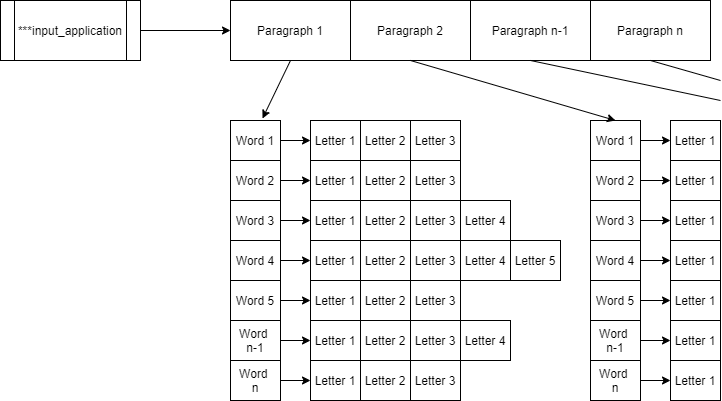

The diagram above was exported from draw.io. Its source (the exported page's mxGraphModel, read from the mxfile embedded in the PNG):
<mxGraphModel dx="1022" dy="469" grid="1" gridSize="10" guides="1" tooltips="1" connect="1" arrows="1" fold="1" page="1" pageScale="1" pageWidth="850" pageHeight="1100" math="0" shadow="0">
  <root>
    <mxCell id="0" />
    <mxCell id="1" parent="0" />
    <mxCell id="wvaIkNzxOx0_YH548mr0-1" value="***input_application" style="shape=process;whiteSpace=wrap;html=1;backgroundOutline=1;" vertex="1" parent="1">
      <mxGeometry x="110" y="160" width="140" height="60" as="geometry" />
    </mxCell>
    <mxCell id="wvaIkNzxOx0_YH548mr0-2" value="" style="endArrow=classic;html=1;exitX=1;exitY=0.5;exitDx=0;exitDy=0;entryX=0;entryY=0.5;entryDx=0;entryDy=0;" edge="1" parent="1" source="wvaIkNzxOx0_YH548mr0-1" target="wvaIkNzxOx0_YH548mr0-3">
      <mxGeometry width="50" height="50" relative="1" as="geometry">
        <mxPoint x="220" y="140" as="sourcePoint" />
        <mxPoint x="350" y="120" as="targetPoint" />
      </mxGeometry>
    </mxCell>
    <mxCell id="wvaIkNzxOx0_YH548mr0-3" value="Paragraph 1" style="rounded=0;whiteSpace=wrap;html=1;" vertex="1" parent="1">
      <mxGeometry x="340" y="160" width="120" height="60" as="geometry" />
    </mxCell>
    <mxCell id="wvaIkNzxOx0_YH548mr0-4" value="Paragraph 2" style="rounded=0;whiteSpace=wrap;html=1;" vertex="1" parent="1">
      <mxGeometry x="460" y="160" width="120" height="60" as="geometry" />
    </mxCell>
    <mxCell id="wvaIkNzxOx0_YH548mr0-5" value="Paragraph n-1" style="rounded=0;whiteSpace=wrap;html=1;" vertex="1" parent="1">
      <mxGeometry x="580" y="160" width="120" height="60" as="geometry" />
    </mxCell>
    <mxCell id="wvaIkNzxOx0_YH548mr0-6" value="Paragraph n" style="rounded=0;whiteSpace=wrap;html=1;" vertex="1" parent="1">
      <mxGeometry x="700" y="160" width="120" height="60" as="geometry" />
    </mxCell>
    <mxCell id="wvaIkNzxOx0_YH548mr0-7" value="" style="endArrow=classic;html=1;entryX=0.64;entryY=-0.05;entryDx=0;entryDy=0;entryPerimeter=0;" edge="1" parent="1" target="wvaIkNzxOx0_YH548mr0-8">
      <mxGeometry width="50" height="50" relative="1" as="geometry">
        <mxPoint x="400" y="220" as="sourcePoint" />
        <mxPoint x="400" y="280" as="targetPoint" />
      </mxGeometry>
    </mxCell>
    <mxCell id="wvaIkNzxOx0_YH548mr0-8" value="Word 1" style="rounded=0;whiteSpace=wrap;html=1;" vertex="1" parent="1">
      <mxGeometry x="340" y="280" width="50" height="40" as="geometry" />
    </mxCell>
    <mxCell id="wvaIkNzxOx0_YH548mr0-9" value="Word 2" style="rounded=0;whiteSpace=wrap;html=1;" vertex="1" parent="1">
      <mxGeometry x="340" y="320" width="50" height="40" as="geometry" />
    </mxCell>
    <mxCell id="wvaIkNzxOx0_YH548mr0-10" value="Word 3" style="rounded=0;whiteSpace=wrap;html=1;" vertex="1" parent="1">
      <mxGeometry x="340" y="360" width="50" height="40" as="geometry" />
    </mxCell>
    <mxCell id="wvaIkNzxOx0_YH548mr0-12" value="Word 4" style="rounded=0;whiteSpace=wrap;html=1;" vertex="1" parent="1">
      <mxGeometry x="340" y="400" width="50" height="40" as="geometry" />
    </mxCell>
    <mxCell id="wvaIkNzxOx0_YH548mr0-13" value="Word 5" style="rounded=0;whiteSpace=wrap;html=1;" vertex="1" parent="1">
      <mxGeometry x="340" y="440" width="50" height="40" as="geometry" />
    </mxCell>
    <mxCell id="wvaIkNzxOx0_YH548mr0-14" value="" style="endArrow=classic;html=1;exitX=1;exitY=0.5;exitDx=0;exitDy=0;" edge="1" parent="1" source="wvaIkNzxOx0_YH548mr0-8">
      <mxGeometry width="50" height="50" relative="1" as="geometry">
        <mxPoint x="430" y="330" as="sourcePoint" />
        <mxPoint x="420" y="300" as="targetPoint" />
      </mxGeometry>
    </mxCell>
    <mxCell id="wvaIkNzxOx0_YH548mr0-15" value="Word &lt;br&gt;n-1" style="rounded=0;whiteSpace=wrap;html=1;" vertex="1" parent="1">
      <mxGeometry x="340" y="480" width="50" height="40" as="geometry" />
    </mxCell>
    <mxCell id="wvaIkNzxOx0_YH548mr0-16" value="Word &lt;br&gt;n" style="rounded=0;whiteSpace=wrap;html=1;" vertex="1" parent="1">
      <mxGeometry x="340" y="520" width="50" height="40" as="geometry" />
    </mxCell>
    <mxCell id="wvaIkNzxOx0_YH548mr0-17" value="Letter 1" style="rounded=0;whiteSpace=wrap;html=1;" vertex="1" parent="1">
      <mxGeometry x="420" y="280" width="50" height="40" as="geometry" />
    </mxCell>
    <mxCell id="wvaIkNzxOx0_YH548mr0-18" value="Letter 2" style="rounded=0;whiteSpace=wrap;html=1;" vertex="1" parent="1">
      <mxGeometry x="470" y="280" width="50" height="40" as="geometry" />
    </mxCell>
    <mxCell id="wvaIkNzxOx0_YH548mr0-19" value="Letter 3" style="rounded=0;whiteSpace=wrap;html=1;" vertex="1" parent="1">
      <mxGeometry x="520" y="280" width="50" height="40" as="geometry" />
    </mxCell>
    <mxCell id="wvaIkNzxOx0_YH548mr0-29" value="" style="endArrow=classic;html=1;exitX=1;exitY=0.5;exitDx=0;exitDy=0;" edge="1" parent="1">
      <mxGeometry width="50" height="50" relative="1" as="geometry">
        <mxPoint x="390" y="340" as="sourcePoint" />
        <mxPoint x="420" y="340" as="targetPoint" />
      </mxGeometry>
    </mxCell>
    <mxCell id="wvaIkNzxOx0_YH548mr0-30" value="Letter 1" style="rounded=0;whiteSpace=wrap;html=1;" vertex="1" parent="1">
      <mxGeometry x="420" y="320" width="50" height="40" as="geometry" />
    </mxCell>
    <mxCell id="wvaIkNzxOx0_YH548mr0-31" value="Letter 2" style="rounded=0;whiteSpace=wrap;html=1;" vertex="1" parent="1">
      <mxGeometry x="470" y="320" width="50" height="40" as="geometry" />
    </mxCell>
    <mxCell id="wvaIkNzxOx0_YH548mr0-32" value="Letter 3" style="rounded=0;whiteSpace=wrap;html=1;" vertex="1" parent="1">
      <mxGeometry x="520" y="320" width="50" height="40" as="geometry" />
    </mxCell>
    <mxCell id="wvaIkNzxOx0_YH548mr0-37" value="" style="endArrow=classic;html=1;exitX=1;exitY=0.5;exitDx=0;exitDy=0;" edge="1" parent="1">
      <mxGeometry width="50" height="50" relative="1" as="geometry">
        <mxPoint x="390" y="380" as="sourcePoint" />
        <mxPoint x="420" y="380" as="targetPoint" />
      </mxGeometry>
    </mxCell>
    <mxCell id="wvaIkNzxOx0_YH548mr0-38" value="Letter 1" style="rounded=0;whiteSpace=wrap;html=1;" vertex="1" parent="1">
      <mxGeometry x="420" y="360" width="50" height="40" as="geometry" />
    </mxCell>
    <mxCell id="wvaIkNzxOx0_YH548mr0-39" value="Letter 2" style="rounded=0;whiteSpace=wrap;html=1;" vertex="1" parent="1">
      <mxGeometry x="470" y="360" width="50" height="40" as="geometry" />
    </mxCell>
    <mxCell id="wvaIkNzxOx0_YH548mr0-40" value="Letter 3" style="rounded=0;whiteSpace=wrap;html=1;" vertex="1" parent="1">
      <mxGeometry x="520" y="360" width="50" height="40" as="geometry" />
    </mxCell>
    <mxCell id="wvaIkNzxOx0_YH548mr0-41" value="" style="endArrow=classic;html=1;exitX=1;exitY=0.5;exitDx=0;exitDy=0;" edge="1" parent="1">
      <mxGeometry width="50" height="50" relative="1" as="geometry">
        <mxPoint x="390" y="420" as="sourcePoint" />
        <mxPoint x="420" y="420" as="targetPoint" />
      </mxGeometry>
    </mxCell>
    <mxCell id="wvaIkNzxOx0_YH548mr0-42" value="Letter 1" style="rounded=0;whiteSpace=wrap;html=1;" vertex="1" parent="1">
      <mxGeometry x="420" y="400" width="50" height="40" as="geometry" />
    </mxCell>
    <mxCell id="wvaIkNzxOx0_YH548mr0-43" value="Letter 2" style="rounded=0;whiteSpace=wrap;html=1;" vertex="1" parent="1">
      <mxGeometry x="470" y="400" width="50" height="40" as="geometry" />
    </mxCell>
    <mxCell id="wvaIkNzxOx0_YH548mr0-44" value="Letter 3" style="rounded=0;whiteSpace=wrap;html=1;" vertex="1" parent="1">
      <mxGeometry x="520" y="400" width="50" height="40" as="geometry" />
    </mxCell>
    <mxCell id="wvaIkNzxOx0_YH548mr0-45" value="" style="endArrow=classic;html=1;exitX=1;exitY=0.5;exitDx=0;exitDy=0;" edge="1" parent="1">
      <mxGeometry width="50" height="50" relative="1" as="geometry">
        <mxPoint x="390" y="460" as="sourcePoint" />
        <mxPoint x="420" y="460" as="targetPoint" />
      </mxGeometry>
    </mxCell>
    <mxCell id="wvaIkNzxOx0_YH548mr0-46" value="Letter 1" style="rounded=0;whiteSpace=wrap;html=1;" vertex="1" parent="1">
      <mxGeometry x="420" y="440" width="50" height="40" as="geometry" />
    </mxCell>
    <mxCell id="wvaIkNzxOx0_YH548mr0-47" value="Letter 2" style="rounded=0;whiteSpace=wrap;html=1;" vertex="1" parent="1">
      <mxGeometry x="470" y="440" width="50" height="40" as="geometry" />
    </mxCell>
    <mxCell id="wvaIkNzxOx0_YH548mr0-48" value="Letter 3" style="rounded=0;whiteSpace=wrap;html=1;" vertex="1" parent="1">
      <mxGeometry x="520" y="440" width="50" height="40" as="geometry" />
    </mxCell>
    <mxCell id="wvaIkNzxOx0_YH548mr0-49" value="" style="endArrow=classic;html=1;exitX=1;exitY=0.5;exitDx=0;exitDy=0;" edge="1" parent="1">
      <mxGeometry width="50" height="50" relative="1" as="geometry">
        <mxPoint x="390" y="500" as="sourcePoint" />
        <mxPoint x="420" y="500" as="targetPoint" />
      </mxGeometry>
    </mxCell>
    <mxCell id="wvaIkNzxOx0_YH548mr0-50" value="Letter 1" style="rounded=0;whiteSpace=wrap;html=1;" vertex="1" parent="1">
      <mxGeometry x="420" y="480" width="50" height="40" as="geometry" />
    </mxCell>
    <mxCell id="wvaIkNzxOx0_YH548mr0-51" value="Letter 2" style="rounded=0;whiteSpace=wrap;html=1;" vertex="1" parent="1">
      <mxGeometry x="470" y="480" width="50" height="40" as="geometry" />
    </mxCell>
    <mxCell id="wvaIkNzxOx0_YH548mr0-52" value="Letter 3" style="rounded=0;whiteSpace=wrap;html=1;" vertex="1" parent="1">
      <mxGeometry x="520" y="480" width="50" height="40" as="geometry" />
    </mxCell>
    <mxCell id="wvaIkNzxOx0_YH548mr0-53" value="" style="endArrow=classic;html=1;exitX=1;exitY=0.5;exitDx=0;exitDy=0;" edge="1" parent="1">
      <mxGeometry width="50" height="50" relative="1" as="geometry">
        <mxPoint x="390" y="540" as="sourcePoint" />
        <mxPoint x="420" y="540" as="targetPoint" />
      </mxGeometry>
    </mxCell>
    <mxCell id="wvaIkNzxOx0_YH548mr0-54" value="Letter 1" style="rounded=0;whiteSpace=wrap;html=1;" vertex="1" parent="1">
      <mxGeometry x="420" y="520" width="50" height="40" as="geometry" />
    </mxCell>
    <mxCell id="wvaIkNzxOx0_YH548mr0-55" value="Letter 2" style="rounded=0;whiteSpace=wrap;html=1;" vertex="1" parent="1">
      <mxGeometry x="470" y="520" width="50" height="40" as="geometry" />
    </mxCell>
    <mxCell id="wvaIkNzxOx0_YH548mr0-56" value="Letter 3" style="rounded=0;whiteSpace=wrap;html=1;" vertex="1" parent="1">
      <mxGeometry x="520" y="520" width="50" height="40" as="geometry" />
    </mxCell>
    <mxCell id="wvaIkNzxOx0_YH548mr0-57" value="Letter 4" style="rounded=0;whiteSpace=wrap;html=1;" vertex="1" parent="1">
      <mxGeometry x="570" y="480" width="50" height="40" as="geometry" />
    </mxCell>
    <mxCell id="wvaIkNzxOx0_YH548mr0-58" value="Letter 4" style="rounded=0;whiteSpace=wrap;html=1;" vertex="1" parent="1">
      <mxGeometry x="570" y="400" width="50" height="40" as="geometry" />
    </mxCell>
    <mxCell id="wvaIkNzxOx0_YH548mr0-60" value="Letter 5" style="rounded=0;whiteSpace=wrap;html=1;" vertex="1" parent="1">
      <mxGeometry x="620" y="400" width="50" height="40" as="geometry" />
    </mxCell>
    <mxCell id="wvaIkNzxOx0_YH548mr0-62" value="Letter 4" style="rounded=0;whiteSpace=wrap;html=1;" vertex="1" parent="1">
      <mxGeometry x="570" y="360" width="50" height="40" as="geometry" />
    </mxCell>
    <mxCell id="wvaIkNzxOx0_YH548mr0-104" value="Word 1" style="rounded=0;whiteSpace=wrap;html=1;" vertex="1" parent="1">
      <mxGeometry x="700" y="280" width="50" height="40" as="geometry" />
    </mxCell>
    <mxCell id="wvaIkNzxOx0_YH548mr0-105" value="Word 2" style="rounded=0;whiteSpace=wrap;html=1;" vertex="1" parent="1">
      <mxGeometry x="700" y="320" width="50" height="40" as="geometry" />
    </mxCell>
    <mxCell id="wvaIkNzxOx0_YH548mr0-106" value="Word 3" style="rounded=0;whiteSpace=wrap;html=1;" vertex="1" parent="1">
      <mxGeometry x="700" y="360" width="50" height="40" as="geometry" />
    </mxCell>
    <mxCell id="wvaIkNzxOx0_YH548mr0-107" value="Word 4" style="rounded=0;whiteSpace=wrap;html=1;" vertex="1" parent="1">
      <mxGeometry x="700" y="400" width="50" height="40" as="geometry" />
    </mxCell>
    <mxCell id="wvaIkNzxOx0_YH548mr0-108" value="Word 5" style="rounded=0;whiteSpace=wrap;html=1;" vertex="1" parent="1">
      <mxGeometry x="700" y="440" width="50" height="40" as="geometry" />
    </mxCell>
    <mxCell id="wvaIkNzxOx0_YH548mr0-109" value="" style="endArrow=classic;html=1;exitX=1;exitY=0.5;exitDx=0;exitDy=0;" edge="1" parent="1" source="wvaIkNzxOx0_YH548mr0-104">
      <mxGeometry width="50" height="50" relative="1" as="geometry">
        <mxPoint x="790" y="330" as="sourcePoint" />
        <mxPoint x="780" y="300" as="targetPoint" />
      </mxGeometry>
    </mxCell>
    <mxCell id="wvaIkNzxOx0_YH548mr0-110" value="Word &lt;br&gt;n-1" style="rounded=0;whiteSpace=wrap;html=1;" vertex="1" parent="1">
      <mxGeometry x="700" y="480" width="50" height="40" as="geometry" />
    </mxCell>
    <mxCell id="wvaIkNzxOx0_YH548mr0-111" value="Word &lt;br&gt;n" style="rounded=0;whiteSpace=wrap;html=1;" vertex="1" parent="1">
      <mxGeometry x="700" y="520" width="50" height="40" as="geometry" />
    </mxCell>
    <mxCell id="wvaIkNzxOx0_YH548mr0-112" value="Letter 1" style="rounded=0;whiteSpace=wrap;html=1;" vertex="1" parent="1">
      <mxGeometry x="780" y="280" width="50" height="40" as="geometry" />
    </mxCell>
    <mxCell id="wvaIkNzxOx0_YH548mr0-115" value="" style="endArrow=classic;html=1;exitX=1;exitY=0.5;exitDx=0;exitDy=0;" edge="1" parent="1">
      <mxGeometry width="50" height="50" relative="1" as="geometry">
        <mxPoint x="750" y="340" as="sourcePoint" />
        <mxPoint x="780" y="340" as="targetPoint" />
      </mxGeometry>
    </mxCell>
    <mxCell id="wvaIkNzxOx0_YH548mr0-116" value="Letter 1" style="rounded=0;whiteSpace=wrap;html=1;" vertex="1" parent="1">
      <mxGeometry x="780" y="320" width="50" height="40" as="geometry" />
    </mxCell>
    <mxCell id="wvaIkNzxOx0_YH548mr0-119" value="" style="endArrow=classic;html=1;exitX=1;exitY=0.5;exitDx=0;exitDy=0;" edge="1" parent="1">
      <mxGeometry width="50" height="50" relative="1" as="geometry">
        <mxPoint x="750" y="380" as="sourcePoint" />
        <mxPoint x="780" y="380" as="targetPoint" />
      </mxGeometry>
    </mxCell>
    <mxCell id="wvaIkNzxOx0_YH548mr0-120" value="Letter 1" style="rounded=0;whiteSpace=wrap;html=1;" vertex="1" parent="1">
      <mxGeometry x="780" y="360" width="50" height="40" as="geometry" />
    </mxCell>
    <mxCell id="wvaIkNzxOx0_YH548mr0-123" value="" style="endArrow=classic;html=1;exitX=1;exitY=0.5;exitDx=0;exitDy=0;" edge="1" parent="1">
      <mxGeometry width="50" height="50" relative="1" as="geometry">
        <mxPoint x="750" y="420" as="sourcePoint" />
        <mxPoint x="780" y="420" as="targetPoint" />
      </mxGeometry>
    </mxCell>
    <mxCell id="wvaIkNzxOx0_YH548mr0-124" value="Letter 1" style="rounded=0;whiteSpace=wrap;html=1;" vertex="1" parent="1">
      <mxGeometry x="780" y="400" width="50" height="40" as="geometry" />
    </mxCell>
    <mxCell id="wvaIkNzxOx0_YH548mr0-127" value="" style="endArrow=classic;html=1;exitX=1;exitY=0.5;exitDx=0;exitDy=0;" edge="1" parent="1">
      <mxGeometry width="50" height="50" relative="1" as="geometry">
        <mxPoint x="750" y="460" as="sourcePoint" />
        <mxPoint x="780" y="460" as="targetPoint" />
      </mxGeometry>
    </mxCell>
    <mxCell id="wvaIkNzxOx0_YH548mr0-128" value="Letter 1" style="rounded=0;whiteSpace=wrap;html=1;" vertex="1" parent="1">
      <mxGeometry x="780" y="440" width="50" height="40" as="geometry" />
    </mxCell>
    <mxCell id="wvaIkNzxOx0_YH548mr0-131" value="" style="endArrow=classic;html=1;exitX=1;exitY=0.5;exitDx=0;exitDy=0;" edge="1" parent="1">
      <mxGeometry width="50" height="50" relative="1" as="geometry">
        <mxPoint x="750" y="500" as="sourcePoint" />
        <mxPoint x="780" y="500" as="targetPoint" />
      </mxGeometry>
    </mxCell>
    <mxCell id="wvaIkNzxOx0_YH548mr0-132" value="Letter 1" style="rounded=0;whiteSpace=wrap;html=1;" vertex="1" parent="1">
      <mxGeometry x="780" y="480" width="50" height="40" as="geometry" />
    </mxCell>
    <mxCell id="wvaIkNzxOx0_YH548mr0-135" value="" style="endArrow=classic;html=1;exitX=1;exitY=0.5;exitDx=0;exitDy=0;" edge="1" parent="1">
      <mxGeometry width="50" height="50" relative="1" as="geometry">
        <mxPoint x="750" y="540" as="sourcePoint" />
        <mxPoint x="780" y="540" as="targetPoint" />
      </mxGeometry>
    </mxCell>
    <mxCell id="wvaIkNzxOx0_YH548mr0-136" value="Letter 1" style="rounded=0;whiteSpace=wrap;html=1;" vertex="1" parent="1">
      <mxGeometry x="780" y="520" width="50" height="40" as="geometry" />
    </mxCell>
    <mxCell id="wvaIkNzxOx0_YH548mr0-144" value="" style="endArrow=classic;html=1;exitX=0.5;exitY=1;exitDx=0;exitDy=0;entryX=0.5;entryY=0;entryDx=0;entryDy=0;" edge="1" parent="1" source="wvaIkNzxOx0_YH548mr0-4" target="wvaIkNzxOx0_YH548mr0-104">
      <mxGeometry width="50" height="50" relative="1" as="geometry">
        <mxPoint x="520" y="370" as="sourcePoint" />
        <mxPoint x="570" y="320" as="targetPoint" />
      </mxGeometry>
    </mxCell>
    <mxCell id="wvaIkNzxOx0_YH548mr0-147" value="" style="endArrow=none;html=1;entryX=0.5;entryY=1;entryDx=0;entryDy=0;" edge="1" parent="1" target="wvaIkNzxOx0_YH548mr0-5">
      <mxGeometry width="50" height="50" relative="1" as="geometry">
        <mxPoint x="830" y="260" as="sourcePoint" />
        <mxPoint x="690" y="220" as="targetPoint" />
      </mxGeometry>
    </mxCell>
    <mxCell id="wvaIkNzxOx0_YH548mr0-148" value="" style="endArrow=none;html=1;exitX=0.5;exitY=1;exitDx=0;exitDy=0;" edge="1" parent="1" source="wvaIkNzxOx0_YH548mr0-6">
      <mxGeometry width="50" height="50" relative="1" as="geometry">
        <mxPoint x="460" y="260" as="sourcePoint" />
        <mxPoint x="830" y="240" as="targetPoint" />
      </mxGeometry>
    </mxCell>
  </root>
</mxGraphModel>